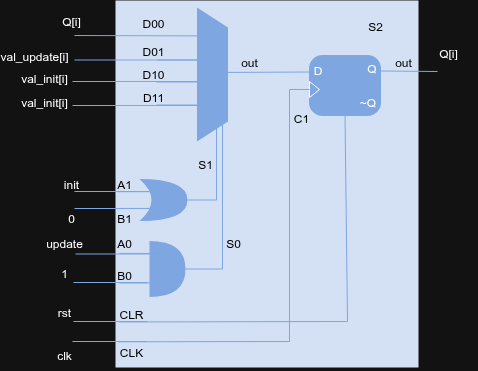

The diagram above was exported from draw.io. Its source (the exported page's mxGraphModel, read from the mxfile embedded in the PNG):
<mxGraphModel dx="672" dy="843" grid="1" gridSize="10" guides="1" tooltips="1" connect="1" arrows="1" fold="1" page="1" pageScale="1" pageWidth="850" pageHeight="1100" math="0" shadow="0">
  <root>
    <mxCell id="0" />
    <mxCell id="1" parent="0" />
    <mxCell id="8zaf2Ry6ldowOGB7PhOL-1" value="" style="rounded=0;whiteSpace=wrap;html=1;fillColor=light-dark(#000000,#D4E1F5);strokeColor=light-dark(default, rgba(0, 0, 0, 0));" vertex="1" parent="1">
      <mxGeometry x="131" y="120" width="303" height="367" as="geometry" />
    </mxCell>
    <mxCell id="8zaf2Ry6ldowOGB7PhOL-2" value="" style="rounded=1;whiteSpace=wrap;html=1;arcSize=21;fillColor=light-dark(#FFFFFF,#7EA6E0);strokeColor=light-dark(#000000,#7EA6E0);" vertex="1" parent="1">
      <mxGeometry x="325" y="175" width="71" height="60" as="geometry" />
    </mxCell>
    <mxCell id="8zaf2Ry6ldowOGB7PhOL-3" value="" style="triangle;whiteSpace=wrap;html=1;fillColor=light-dark(#FFFFFF,#7EA6E0);" vertex="1" parent="1">
      <mxGeometry x="325" y="201" width="10" height="16" as="geometry" />
    </mxCell>
    <mxCell id="8zaf2Ry6ldowOGB7PhOL-4" value="D" style="text;html=1;whiteSpace=wrap;strokeColor=none;fillColor=none;align=center;verticalAlign=middle;rounded=0;" vertex="1" parent="1">
      <mxGeometry x="325" y="185" width="17" height="10" as="geometry" />
    </mxCell>
    <mxCell id="8zaf2Ry6ldowOGB7PhOL-5" value="Q" style="text;html=1;whiteSpace=wrap;strokeColor=none;fillColor=none;align=center;verticalAlign=middle;rounded=0;" vertex="1" parent="1">
      <mxGeometry x="379" y="183" width="17" height="10" as="geometry" />
    </mxCell>
    <mxCell id="8zaf2Ry6ldowOGB7PhOL-6" value="~Q" style="text;html=1;whiteSpace=wrap;strokeColor=none;fillColor=none;align=center;verticalAlign=middle;rounded=0;" vertex="1" parent="1">
      <mxGeometry x="375" y="217" width="17" height="10" as="geometry" />
    </mxCell>
    <mxCell id="8zaf2Ry6ldowOGB7PhOL-7" value="" style="endArrow=none;html=1;rounded=0;fontSize=12;startSize=8;endSize=8;curved=0;strokeColor=light-dark(#000000,#7EA6E0);exitX=1;exitY=0.75;exitDx=0;exitDy=0;" edge="1" parent="1" source="8zaf2Ry6ldowOGB7PhOL-5">
      <mxGeometry width="50" height="50" relative="1" as="geometry">
        <mxPoint x="411" y="191.43" as="sourcePoint" />
        <mxPoint x="453" y="191" as="targetPoint" />
      </mxGeometry>
    </mxCell>
    <mxCell id="8zaf2Ry6ldowOGB7PhOL-8" value="&lt;font style=&quot;color: light-dark(rgb(0, 0, 0), rgb(0, 0, 0));&quot;&gt;C1&lt;/font&gt;" style="text;html=1;whiteSpace=wrap;strokeColor=none;fillColor=none;align=center;verticalAlign=middle;rounded=0;" vertex="1" parent="1">
      <mxGeometry x="287" y="223" width="60" height="30" as="geometry" />
    </mxCell>
    <mxCell id="8zaf2Ry6ldowOGB7PhOL-9" value="" style="shape=trapezoid;perimeter=trapezoidPerimeter;whiteSpace=wrap;html=1;fixedSize=1;rotation=90;strokeColor=none;fillColor=light-dark(#FFFFFF,#7EA6E0);" vertex="1" parent="1">
      <mxGeometry x="161" y="178.5" width="134" height="31" as="geometry" />
    </mxCell>
    <mxCell id="8zaf2Ry6ldowOGB7PhOL-10" value="" style="endArrow=none;html=1;rounded=0;fontSize=12;startSize=8;endSize=8;curved=0;entryX=0.212;entryY=0.906;entryDx=0;entryDy=0;entryPerimeter=0;strokeColor=light-dark(#000000,#7EA6E0);" edge="1" parent="1" target="8zaf2Ry6ldowOGB7PhOL-9">
      <mxGeometry width="50" height="50" relative="1" as="geometry">
        <mxPoint x="90" y="155" as="sourcePoint" />
        <mxPoint x="209" y="157.5" as="targetPoint" />
      </mxGeometry>
    </mxCell>
    <mxCell id="8zaf2Ry6ldowOGB7PhOL-11" value="" style="endArrow=none;html=1;rounded=0;fontSize=12;startSize=8;endSize=8;curved=0;entryX=0.212;entryY=0.906;entryDx=0;entryDy=0;entryPerimeter=0;strokeColor=light-dark(#000000,#7EA6E0);" edge="1" parent="1">
      <mxGeometry width="50" height="50" relative="1" as="geometry">
        <mxPoint x="173" y="179.5" as="sourcePoint" />
        <mxPoint x="215" y="179.5" as="targetPoint" />
      </mxGeometry>
    </mxCell>
    <mxCell id="8zaf2Ry6ldowOGB7PhOL-12" value="" style="endArrow=none;html=1;rounded=0;fontSize=12;startSize=8;endSize=8;curved=0;entryX=0.212;entryY=0.906;entryDx=0;entryDy=0;entryPerimeter=0;strokeColor=light-dark(#000000,#7EA6E0);" edge="1" parent="1">
      <mxGeometry width="50" height="50" relative="1" as="geometry">
        <mxPoint x="172" y="201.5" as="sourcePoint" />
        <mxPoint x="214" y="201.5" as="targetPoint" />
      </mxGeometry>
    </mxCell>
    <mxCell id="8zaf2Ry6ldowOGB7PhOL-13" value="" style="endArrow=none;html=1;rounded=0;fontSize=12;startSize=8;endSize=8;curved=0;entryX=0.212;entryY=0.906;entryDx=0;entryDy=0;entryPerimeter=0;strokeColor=light-dark(#000000,#7EA6E0);" edge="1" parent="1">
      <mxGeometry width="50" height="50" relative="1" as="geometry">
        <mxPoint x="172" y="224.5" as="sourcePoint" />
        <mxPoint x="214" y="224.5" as="targetPoint" />
      </mxGeometry>
    </mxCell>
    <mxCell id="8zaf2Ry6ldowOGB7PhOL-14" value="" style="endArrow=none;html=1;rounded=0;fontSize=12;startSize=8;endSize=8;curved=0;strokeColor=light-dark(#000000,#7EA6E0);" edge="1" parent="1">
      <mxGeometry width="50" height="50" relative="1" as="geometry">
        <mxPoint x="243" y="191.93" as="sourcePoint" />
        <mxPoint x="325" y="191.5" as="targetPoint" />
      </mxGeometry>
    </mxCell>
    <mxCell id="8zaf2Ry6ldowOGB7PhOL-15" value="&lt;font style=&quot;color: light-dark(rgb(0, 0, 0), rgb(0, 0, 0));&quot;&gt;D00&lt;/font&gt;" style="text;html=1;whiteSpace=wrap;strokeColor=none;fillColor=none;align=center;verticalAlign=middle;rounded=0;" vertex="1" parent="1">
      <mxGeometry x="139" y="127.5" width="60" height="30" as="geometry" />
    </mxCell>
    <mxCell id="8zaf2Ry6ldowOGB7PhOL-16" value="&lt;font style=&quot;color: light-dark(rgb(0, 0, 0), rgb(0, 0, 0));&quot;&gt;D01&lt;/font&gt;" style="text;html=1;whiteSpace=wrap;strokeColor=none;fillColor=none;align=center;verticalAlign=middle;rounded=0;" vertex="1" parent="1">
      <mxGeometry x="139" y="155.5" width="60" height="30" as="geometry" />
    </mxCell>
    <mxCell id="8zaf2Ry6ldowOGB7PhOL-17" value="&lt;font style=&quot;color: light-dark(rgb(0, 0, 0), rgb(0, 0, 0));&quot;&gt;D10&lt;/font&gt;" style="text;html=1;whiteSpace=wrap;strokeColor=none;fillColor=none;align=center;verticalAlign=middle;rounded=0;" vertex="1" parent="1">
      <mxGeometry x="139" y="178.5" width="60" height="30" as="geometry" />
    </mxCell>
    <mxCell id="8zaf2Ry6ldowOGB7PhOL-18" value="&lt;font style=&quot;color: light-dark(rgb(0, 0, 0), rgb(0, 0, 0));&quot;&gt;D11&lt;/font&gt;" style="text;html=1;whiteSpace=wrap;strokeColor=none;fillColor=none;align=center;verticalAlign=middle;rounded=0;" vertex="1" parent="1">
      <mxGeometry x="139" y="202" width="60" height="30" as="geometry" />
    </mxCell>
    <mxCell id="8zaf2Ry6ldowOGB7PhOL-19" value="&lt;font style=&quot;color: light-dark(rgb(0, 0, 0), rgb(0, 0, 0));&quot;&gt;out&lt;/font&gt;" style="text;html=1;whiteSpace=wrap;strokeColor=none;fillColor=none;align=center;verticalAlign=middle;rounded=0;" vertex="1" parent="1">
      <mxGeometry x="235" y="166.5" width="60" height="30" as="geometry" />
    </mxCell>
    <mxCell id="8zaf2Ry6ldowOGB7PhOL-20" value="" style="shape=xor;whiteSpace=wrap;html=1;strokeColor=none;fillColor=light-dark(#FFFFFF,#7EA6E0);" vertex="1" parent="1">
      <mxGeometry x="155" y="298.5" width="48" height="42" as="geometry" />
    </mxCell>
    <mxCell id="8zaf2Ry6ldowOGB7PhOL-21" value="" style="shape=or;whiteSpace=wrap;html=1;fillColor=light-dark(#FFFFFF,#7EA6E0);fillStyle=auto;gradientColor=none;strokeColor=none;" vertex="1" parent="1">
      <mxGeometry x="165" y="360.5" width="36" height="56" as="geometry" />
    </mxCell>
    <mxCell id="8zaf2Ry6ldowOGB7PhOL-22" value="" style="endArrow=none;html=1;rounded=0;fontSize=12;startSize=8;endSize=8;curved=0;entryX=0.212;entryY=0.906;entryDx=0;entryDy=0;entryPerimeter=0;strokeColor=light-dark(#000000,#7EA6E0);" edge="1" parent="1">
      <mxGeometry width="50" height="50" relative="1" as="geometry">
        <mxPoint x="133" y="311.21000000000004" as="sourcePoint" />
        <mxPoint x="175" y="311.21000000000004" as="targetPoint" />
      </mxGeometry>
    </mxCell>
    <mxCell id="8zaf2Ry6ldowOGB7PhOL-23" value="" style="endArrow=none;html=1;rounded=0;fontSize=12;startSize=8;endSize=8;curved=0;entryX=0.212;entryY=0.906;entryDx=0;entryDy=0;entryPerimeter=0;strokeColor=light-dark(#000000,#7EA6E0);" edge="1" parent="1">
      <mxGeometry width="50" height="50" relative="1" as="geometry">
        <mxPoint x="134" y="327.93000000000006" as="sourcePoint" />
        <mxPoint x="176" y="327.93000000000006" as="targetPoint" />
      </mxGeometry>
    </mxCell>
    <mxCell id="8zaf2Ry6ldowOGB7PhOL-24" value="" style="endArrow=none;html=1;rounded=0;fontSize=12;startSize=8;endSize=8;curved=0;entryX=0.212;entryY=0.906;entryDx=0;entryDy=0;entryPerimeter=0;strokeColor=light-dark(#000000,#7EA6E0);" edge="1" parent="1">
      <mxGeometry width="50" height="50" relative="1" as="geometry">
        <mxPoint x="135" y="372.93000000000006" as="sourcePoint" />
        <mxPoint x="177" y="372.93000000000006" as="targetPoint" />
      </mxGeometry>
    </mxCell>
    <mxCell id="8zaf2Ry6ldowOGB7PhOL-25" value="" style="endArrow=none;html=1;rounded=0;fontSize=12;startSize=8;endSize=8;curved=0;entryX=0.212;entryY=0.906;entryDx=0;entryDy=0;entryPerimeter=0;strokeColor=light-dark(#000000,#7EA6E0);" edge="1" parent="1">
      <mxGeometry width="50" height="50" relative="1" as="geometry">
        <mxPoint x="135" y="402.5" as="sourcePoint" />
        <mxPoint x="177" y="402.5" as="targetPoint" />
      </mxGeometry>
    </mxCell>
    <mxCell id="8zaf2Ry6ldowOGB7PhOL-26" value="" style="endArrow=none;html=1;rounded=0;fontSize=12;startSize=8;endSize=8;curved=0;exitX=1;exitY=0.5;exitDx=0;exitDy=0;exitPerimeter=0;entryX=1;entryY=0.5;entryDx=0;entryDy=0;strokeColor=light-dark(#000000,#7EA6E0);" edge="1" parent="1" source="8zaf2Ry6ldowOGB7PhOL-20">
      <mxGeometry width="50" height="50" relative="1" as="geometry">
        <Array as="points">
          <mxPoint x="232" y="319.5" />
        </Array>
        <mxPoint x="206" y="289.5" as="sourcePoint" />
        <mxPoint x="232" y="247.5" as="targetPoint" />
      </mxGeometry>
    </mxCell>
    <mxCell id="8zaf2Ry6ldowOGB7PhOL-27" value="" style="endArrow=none;html=1;rounded=0;fontSize=12;startSize=8;endSize=8;curved=0;exitX=1;exitY=0.5;exitDx=0;exitDy=0;exitPerimeter=0;entryX=1;entryY=0.25;entryDx=0;entryDy=0;strokeColor=light-dark(#000000,#7EA6E0);" edge="1" parent="1" source="8zaf2Ry6ldowOGB7PhOL-21">
      <mxGeometry width="50" height="50" relative="1" as="geometry">
        <Array as="points">
          <mxPoint x="238" y="388.5" />
        </Array>
        <mxPoint x="201" y="386.5" as="sourcePoint" />
        <mxPoint x="238" y="243.5" as="targetPoint" />
      </mxGeometry>
    </mxCell>
    <mxCell id="8zaf2Ry6ldowOGB7PhOL-28" value="&lt;font style=&quot;color: light-dark(rgb(0, 0, 0), rgb(0, 0, 0));&quot;&gt;A1&lt;/font&gt;" style="text;html=1;whiteSpace=wrap;strokeColor=none;fillColor=none;align=center;verticalAlign=middle;rounded=0;" vertex="1" parent="1">
      <mxGeometry x="110" y="288.5" width="60" height="30" as="geometry" />
    </mxCell>
    <mxCell id="8zaf2Ry6ldowOGB7PhOL-29" value="&lt;font style=&quot;color: light-dark(rgb(0, 0, 0), rgb(0, 0, 0));&quot;&gt;B1&lt;/font&gt;" style="text;html=1;whiteSpace=wrap;strokeColor=none;fillColor=none;align=center;verticalAlign=middle;rounded=0;" vertex="1" parent="1">
      <mxGeometry x="110" y="322.5" width="60" height="30" as="geometry" />
    </mxCell>
    <mxCell id="8zaf2Ry6ldowOGB7PhOL-30" value="&lt;font style=&quot;color: light-dark(rgb(0, 0, 0), rgb(0, 0, 0));&quot;&gt;A0&lt;/font&gt;" style="text;html=1;whiteSpace=wrap;strokeColor=none;fillColor=none;align=center;verticalAlign=middle;rounded=0;" vertex="1" parent="1">
      <mxGeometry x="110" y="347.5" width="60" height="30" as="geometry" />
    </mxCell>
    <mxCell id="8zaf2Ry6ldowOGB7PhOL-31" value="&lt;font style=&quot;color: light-dark(rgb(0, 0, 0), rgb(0, 0, 0));&quot;&gt;B0&lt;/font&gt;" style="text;html=1;whiteSpace=wrap;strokeColor=none;fillColor=none;align=center;verticalAlign=middle;rounded=0;" vertex="1" parent="1">
      <mxGeometry x="110" y="379.5" width="60" height="30" as="geometry" />
    </mxCell>
    <mxCell id="8zaf2Ry6ldowOGB7PhOL-32" value="&lt;font style=&quot;color: light-dark(rgb(0, 0, 0), rgb(0, 0, 0));&quot;&gt;S1&lt;/font&gt;" style="text;html=1;whiteSpace=wrap;strokeColor=none;fillColor=none;align=center;verticalAlign=middle;rounded=0;" vertex="1" parent="1">
      <mxGeometry x="191" y="268.5" width="60" height="30" as="geometry" />
    </mxCell>
    <mxCell id="8zaf2Ry6ldowOGB7PhOL-33" value="&lt;font style=&quot;color: light-dark(rgb(0, 0, 0), rgb(0, 0, 0));&quot;&gt;S0&lt;/font&gt;" style="text;html=1;whiteSpace=wrap;strokeColor=none;fillColor=none;align=center;verticalAlign=middle;rounded=0;" vertex="1" parent="1">
      <mxGeometry x="219" y="347.5" width="60" height="30" as="geometry" />
    </mxCell>
    <mxCell id="8zaf2Ry6ldowOGB7PhOL-34" value="" style="endArrow=none;html=1;rounded=0;fontSize=12;startSize=8;endSize=8;curved=0;strokeColor=light-dark(#000000,#7EA6E0);entryX=0.5;entryY=1;entryDx=0;entryDy=0;exitX=0.013;exitY=0.876;exitDx=0;exitDy=0;exitPerimeter=0;" edge="1" parent="1" source="8zaf2Ry6ldowOGB7PhOL-1" target="8zaf2Ry6ldowOGB7PhOL-2">
      <mxGeometry width="50" height="50" relative="1" as="geometry">
        <Array as="points">
          <mxPoint x="363" y="441" />
        </Array>
        <mxPoint x="190" y="442.43000000000006" as="sourcePoint" />
        <mxPoint x="272" y="442" as="targetPoint" />
      </mxGeometry>
    </mxCell>
    <mxCell id="8zaf2Ry6ldowOGB7PhOL-35" value="&lt;font style=&quot;color: light-dark(rgb(0, 0, 0), rgb(0, 0, 0));&quot;&gt;CLR&lt;/font&gt;" style="text;html=1;whiteSpace=wrap;strokeColor=none;fillColor=none;align=center;verticalAlign=middle;rounded=0;" vertex="1" parent="1">
      <mxGeometry x="117" y="419" width="60" height="30" as="geometry" />
    </mxCell>
    <mxCell id="8zaf2Ry6ldowOGB7PhOL-36" value="" style="endArrow=none;html=1;rounded=0;fontSize=12;startSize=8;endSize=8;curved=0;strokeColor=light-dark(#000000,#7EA6E0);entryX=0;entryY=0.5;entryDx=0;entryDy=0;exitX=0.01;exitY=0.93;exitDx=0;exitDy=0;exitPerimeter=0;" edge="1" parent="1" source="8zaf2Ry6ldowOGB7PhOL-1" target="8zaf2Ry6ldowOGB7PhOL-3">
      <mxGeometry width="50" height="50" relative="1" as="geometry">
        <Array as="points">
          <mxPoint x="305" y="461" />
          <mxPoint x="305" y="209" />
        </Array>
        <mxPoint x="77" y="461" as="sourcePoint" />
        <mxPoint x="303" y="255" as="targetPoint" />
      </mxGeometry>
    </mxCell>
    <mxCell id="8zaf2Ry6ldowOGB7PhOL-37" value="&lt;font style=&quot;color: light-dark(rgb(0, 0, 0), rgb(0, 0, 0));&quot;&gt;CLK&lt;/font&gt;" style="text;html=1;whiteSpace=wrap;strokeColor=none;fillColor=none;align=center;verticalAlign=middle;rounded=0;" vertex="1" parent="1">
      <mxGeometry x="117" y="457" width="60" height="30" as="geometry" />
    </mxCell>
    <mxCell id="8zaf2Ry6ldowOGB7PhOL-38" value="&lt;font style=&quot;color: light-dark(rgb(0, 0, 0), rgb(0, 0, 0));&quot;&gt;S2&lt;/font&gt;" style="text;html=1;whiteSpace=wrap;strokeColor=none;fillColor=none;align=center;verticalAlign=middle;rounded=0;" vertex="1" parent="1">
      <mxGeometry x="361" y="131" width="60" height="30" as="geometry" />
    </mxCell>
    <mxCell id="8zaf2Ry6ldowOGB7PhOL-39" value="&lt;font style=&quot;color: light-dark(rgb(0, 0, 0), rgb(0, 0, 0));&quot;&gt;out&lt;/font&gt;" style="text;html=1;whiteSpace=wrap;strokeColor=none;fillColor=none;align=center;verticalAlign=middle;rounded=0;" vertex="1" parent="1">
      <mxGeometry x="389" y="166.5" width="60" height="30" as="geometry" />
    </mxCell>
    <mxCell id="8zaf2Ry6ldowOGB7PhOL-41" value="" style="endArrow=none;html=1;rounded=0;fontSize=12;startSize=8;endSize=8;curved=0;entryX=0.212;entryY=0.906;entryDx=0;entryDy=0;entryPerimeter=0;strokeColor=light-dark(#000000,#7EA6E0);" edge="1" parent="1">
      <mxGeometry width="50" height="50" relative="1" as="geometry">
        <mxPoint x="90" y="179.5" as="sourcePoint" />
        <mxPoint x="215" y="179.5" as="targetPoint" />
      </mxGeometry>
    </mxCell>
    <mxCell id="8zaf2Ry6ldowOGB7PhOL-42" value="" style="endArrow=none;html=1;rounded=0;fontSize=12;startSize=8;endSize=8;curved=0;entryX=0.212;entryY=0.906;entryDx=0;entryDy=0;entryPerimeter=0;strokeColor=light-dark(#000000,#7EA6E0);" edge="1" parent="1">
      <mxGeometry width="50" height="50" relative="1" as="geometry">
        <mxPoint x="88" y="201" as="sourcePoint" />
        <mxPoint x="213" y="201" as="targetPoint" />
      </mxGeometry>
    </mxCell>
    <mxCell id="8zaf2Ry6ldowOGB7PhOL-43" value="" style="endArrow=none;html=1;rounded=0;fontSize=12;startSize=8;endSize=8;curved=0;entryX=0.212;entryY=0.906;entryDx=0;entryDy=0;entryPerimeter=0;strokeColor=light-dark(#000000,#7EA6E0);" edge="1" parent="1">
      <mxGeometry width="50" height="50" relative="1" as="geometry">
        <mxPoint x="88" y="225" as="sourcePoint" />
        <mxPoint x="213" y="225" as="targetPoint" />
      </mxGeometry>
    </mxCell>
    <mxCell id="8zaf2Ry6ldowOGB7PhOL-44" value="" style="endArrow=none;html=1;rounded=0;fontSize=12;startSize=8;endSize=8;curved=0;entryX=0.212;entryY=0.906;entryDx=0;entryDy=0;entryPerimeter=0;strokeColor=light-dark(#000000,#7EA6E0);" edge="1" parent="1">
      <mxGeometry width="50" height="50" relative="1" as="geometry">
        <mxPoint x="90" y="311" as="sourcePoint" />
        <mxPoint x="164" y="311" as="targetPoint" />
      </mxGeometry>
    </mxCell>
    <mxCell id="8zaf2Ry6ldowOGB7PhOL-45" value="" style="endArrow=none;html=1;rounded=0;fontSize=12;startSize=8;endSize=8;curved=0;entryX=0.212;entryY=0.906;entryDx=0;entryDy=0;entryPerimeter=0;strokeColor=light-dark(#000000,#7EA6E0);" edge="1" parent="1">
      <mxGeometry width="50" height="50" relative="1" as="geometry">
        <mxPoint x="90" y="328" as="sourcePoint" />
        <mxPoint x="164" y="328" as="targetPoint" />
      </mxGeometry>
    </mxCell>
    <mxCell id="8zaf2Ry6ldowOGB7PhOL-46" value="" style="endArrow=none;html=1;rounded=0;fontSize=12;startSize=8;endSize=8;curved=0;entryX=0.212;entryY=0.906;entryDx=0;entryDy=0;entryPerimeter=0;strokeColor=light-dark(#000000,#7EA6E0);" edge="1" parent="1">
      <mxGeometry width="50" height="50" relative="1" as="geometry">
        <mxPoint x="91" y="373.5" as="sourcePoint" />
        <mxPoint x="165" y="373.5" as="targetPoint" />
      </mxGeometry>
    </mxCell>
    <mxCell id="8zaf2Ry6ldowOGB7PhOL-47" value="" style="endArrow=none;html=1;rounded=0;fontSize=12;startSize=8;endSize=8;curved=0;entryX=0.212;entryY=0.906;entryDx=0;entryDy=0;entryPerimeter=0;strokeColor=light-dark(#000000,#7EA6E0);" edge="1" parent="1">
      <mxGeometry width="50" height="50" relative="1" as="geometry">
        <mxPoint x="89" y="402" as="sourcePoint" />
        <mxPoint x="163" y="402" as="targetPoint" />
      </mxGeometry>
    </mxCell>
    <mxCell id="8zaf2Ry6ldowOGB7PhOL-51" value="&lt;font style=&quot;color: light-dark(rgb(0, 0, 0), rgb(255, 255, 255));&quot;&gt;Q[i]&lt;/font&gt;" style="text;html=1;whiteSpace=wrap;strokeColor=none;fillColor=none;align=center;verticalAlign=middle;rounded=0;" vertex="1" parent="1">
      <mxGeometry x="57" y="125.5" width="60" height="30" as="geometry" />
    </mxCell>
    <mxCell id="8zaf2Ry6ldowOGB7PhOL-52" value="&lt;font style=&quot;color: light-dark(rgb(0, 0, 0), rgb(255, 255, 255));&quot;&gt;Q[i]&lt;/font&gt;" style="text;html=1;whiteSpace=wrap;strokeColor=none;fillColor=none;align=center;verticalAlign=middle;rounded=0;" vertex="1" parent="1">
      <mxGeometry x="434" y="157.5" width="60" height="30" as="geometry" />
    </mxCell>
    <mxCell id="8zaf2Ry6ldowOGB7PhOL-53" value="&lt;font style=&quot;color: light-dark(rgb(0, 0, 0), rgb(255, 255, 255));&quot;&gt;val_update[i]&lt;/font&gt;" style="text;html=1;whiteSpace=wrap;strokeColor=none;fillColor=none;align=center;verticalAlign=middle;rounded=0;" vertex="1" parent="1">
      <mxGeometry x="20" y="161" width="60" height="30" as="geometry" />
    </mxCell>
    <mxCell id="8zaf2Ry6ldowOGB7PhOL-54" value="&lt;font style=&quot;color: light-dark(rgb(0, 0, 0), rgb(255, 255, 255));&quot;&gt;val_init[i]&lt;/font&gt;" style="text;html=1;whiteSpace=wrap;strokeColor=none;fillColor=none;align=center;verticalAlign=middle;rounded=0;" vertex="1" parent="1">
      <mxGeometry x="30" y="183" width="60" height="30" as="geometry" />
    </mxCell>
    <mxCell id="8zaf2Ry6ldowOGB7PhOL-55" value="&lt;font style=&quot;color: light-dark(rgb(0, 0, 0), rgb(255, 255, 255));&quot;&gt;val_init[i]&lt;/font&gt;" style="text;html=1;whiteSpace=wrap;strokeColor=none;fillColor=none;align=center;verticalAlign=middle;rounded=0;" vertex="1" parent="1">
      <mxGeometry x="30" y="207" width="60" height="30" as="geometry" />
    </mxCell>
    <mxCell id="8zaf2Ry6ldowOGB7PhOL-56" value="&lt;font style=&quot;color: light-dark(rgb(0, 0, 0), rgb(255, 255, 255));&quot;&gt;init&lt;/font&gt;" style="text;html=1;whiteSpace=wrap;strokeColor=none;fillColor=none;align=center;verticalAlign=middle;rounded=0;" vertex="1" parent="1">
      <mxGeometry x="57" y="288.5" width="60" height="30" as="geometry" />
    </mxCell>
    <mxCell id="8zaf2Ry6ldowOGB7PhOL-57" value="&lt;font style=&quot;color: light-dark(rgb(0, 0, 0), rgb(255, 255, 255));&quot;&gt;0&lt;/font&gt;" style="text;html=1;whiteSpace=wrap;strokeColor=none;fillColor=none;align=center;verticalAlign=middle;rounded=0;" vertex="1" parent="1">
      <mxGeometry x="57" y="322.5" width="60" height="30" as="geometry" />
    </mxCell>
    <mxCell id="8zaf2Ry6ldowOGB7PhOL-58" value="&lt;font style=&quot;color: light-dark(rgb(0, 0, 0), rgb(255, 255, 255));&quot;&gt;update&lt;/font&gt;" style="text;html=1;whiteSpace=wrap;strokeColor=none;fillColor=none;align=center;verticalAlign=middle;rounded=0;" vertex="1" parent="1">
      <mxGeometry x="50" y="347.5" width="60" height="30" as="geometry" />
    </mxCell>
    <mxCell id="8zaf2Ry6ldowOGB7PhOL-59" value="&lt;font style=&quot;color: light-dark(rgb(0, 0, 0), rgb(255, 255, 255));&quot;&gt;1&lt;/font&gt;" style="text;html=1;whiteSpace=wrap;strokeColor=none;fillColor=none;align=center;verticalAlign=middle;rounded=0;" vertex="1" parent="1">
      <mxGeometry x="50" y="377.5" width="60" height="30" as="geometry" />
    </mxCell>
    <mxCell id="8zaf2Ry6ldowOGB7PhOL-61" value="" style="endArrow=none;html=1;rounded=0;fontSize=12;startSize=8;endSize=8;curved=0;entryX=0.212;entryY=0.906;entryDx=0;entryDy=0;entryPerimeter=0;strokeColor=light-dark(#000000,#7EA6E0);" edge="1" parent="1">
      <mxGeometry width="50" height="50" relative="1" as="geometry">
        <mxPoint x="89" y="441" as="sourcePoint" />
        <mxPoint x="163" y="441" as="targetPoint" />
      </mxGeometry>
    </mxCell>
    <mxCell id="8zaf2Ry6ldowOGB7PhOL-62" value="" style="endArrow=none;html=1;rounded=0;fontSize=12;startSize=8;endSize=8;curved=0;entryX=0.212;entryY=0.906;entryDx=0;entryDy=0;entryPerimeter=0;strokeColor=light-dark(#000000,#7EA6E0);" edge="1" parent="1">
      <mxGeometry width="50" height="50" relative="1" as="geometry">
        <mxPoint x="88" y="461" as="sourcePoint" />
        <mxPoint x="162" y="461" as="targetPoint" />
      </mxGeometry>
    </mxCell>
    <mxCell id="8zaf2Ry6ldowOGB7PhOL-63" value="&lt;font style=&quot;color: light-dark(rgb(0, 0, 0), rgb(255, 255, 255));&quot;&gt;rst&lt;/font&gt;" style="text;html=1;whiteSpace=wrap;strokeColor=none;fillColor=none;align=center;verticalAlign=middle;rounded=0;" vertex="1" parent="1">
      <mxGeometry x="50" y="416.5" width="60" height="30" as="geometry" />
    </mxCell>
    <mxCell id="8zaf2Ry6ldowOGB7PhOL-64" value="&lt;font style=&quot;color: light-dark(rgb(0, 0, 0), rgb(255, 255, 255));&quot;&gt;clk&lt;/font&gt;" style="text;html=1;whiteSpace=wrap;strokeColor=none;fillColor=none;align=center;verticalAlign=middle;rounded=0;" vertex="1" parent="1">
      <mxGeometry x="50" y="460" width="60" height="30" as="geometry" />
    </mxCell>
  </root>
</mxGraphModel>